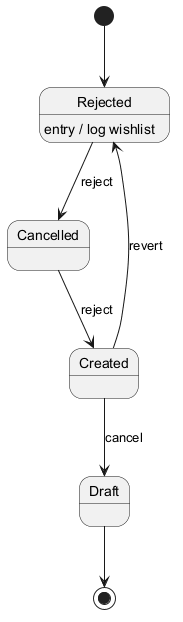

The diagram above was rendered by PlantUML. Its source (embedded in the PNG):
@startuml
skinparam backgroundColor #FFFFFF
skinparam classBackgroundColor #E8F4FA
skinparam classBorderColor #2C7DA0
[*] --> Rejected
Rejected --> Cancelled : reject
Rejected : entry / log wishlist
Cancelled --> Created : reject
Created --> Draft : cancel
Created --> Rejected : revert
Draft --> [*]
@enduml